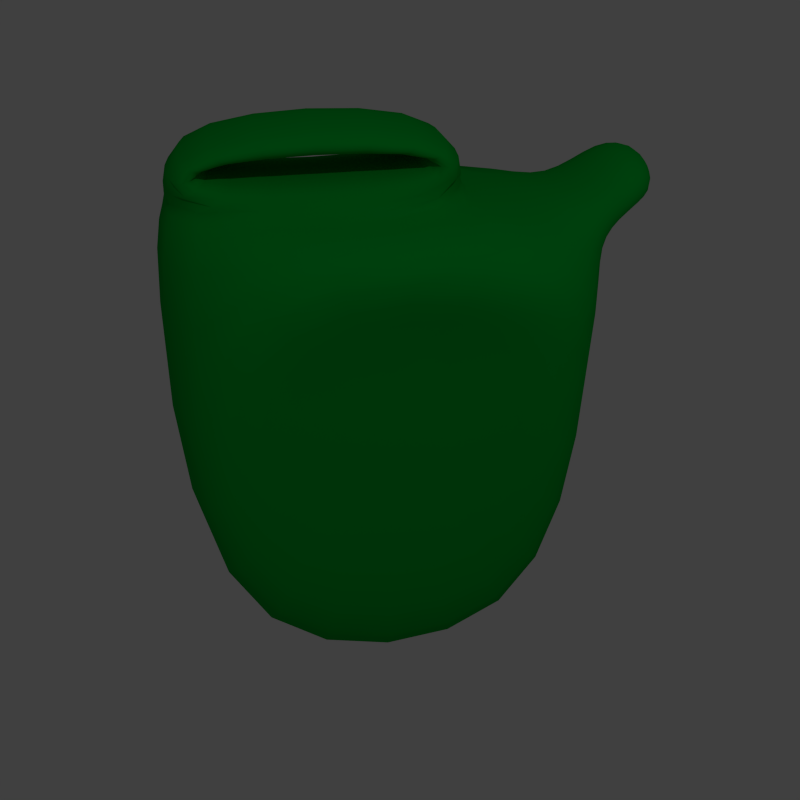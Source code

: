 # Source: objects.blend  (saved by Blender 2.70.0; exported with 4.5.12 LTS)
import bpy
from mathutils import Matrix  # noqa: F401  (used for matrix-valued properties, if any)

bpy.ops.wm.read_factory_settings(use_empty=True)
scene = bpy.context.scene
scene.name = 'Scene'

# ---- collections
col_collection_1 = bpy.data.collections.new('Collection 1'); scene.collection.children.link(col_collection_1)

# ---- materials (node trees are filled in below, after node groups)
mat_green = bpy.data.materials.new('Green')
mat_green.alpha_threshold = 0.0
mat_green.use_transparent_shadow = False
mat_green.diffuse_color = (0.0, 0.4109, 0.03374, 1.0)
mat_green.roughness = 0.5
mat_green.line_color = (0.0, 0.0, 0.0, 1.0)

# ---- material node trees

# ---- world
world_world = bpy.data.worlds.new('World'); scene.world = world_world
world_world.color = (0.05088, 0.05088, 0.05088)
world_world.use_sun_shadow = False
world_world.sun_shadow_jitter_overblur = 0.0
world_world.cycles.sampling_method = 'MANUAL'
world_world.cycles.sample_map_resolution = 256

# ---- cameras
cam_camera = bpy.data.cameras.new('Camera')
cam_camera.clip_end = 100.0
cam_camera.lens = 35.0
cam_camera.sensor_width = 32.0
cam_camera.sensor_height = 18.0
cam_camera.ortho_scale = 7.314
cam_camera.dof.focus_distance = 0.0
cam_camera.dof.aperture_fstop = 128.0

# ---- lights
light_lamp = bpy.data.lights.new('Lamp', 'POINT')
light_lamp.transmission_factor = 0.0
light_lamp.cutoff_distance = 30.0
light_lamp.energy = 100.0
light_lamp.shadow_buffer_clip_start = 1.001
light_lamp.shadow_soft_size = 0.1
light_lamp.shadow_maximum_resolution = 0.006
light_lamp.use_absolute_resolution = True
light_lamp.cycles.use_multiple_importance_sampling = False

# ---- meshes
me_cube = bpy.data.meshes.new('Cube')
me_cube.from_pydata([(0.628, 1.0, -1.392), (0.628, -1.0, -1.392), (-0.628, -1.0, -1.392), (-0.628, 1.0, -1.392), (0.628, 1.0, 0.9141), (0.628, -1.0, 1.392), (-0.628, -1.0, 1.392), (-0.628, 1.0, 0.9141), (-0.628, 0.5213, 1.392), (0.628, 0.5948, 1.392), (0.2161, 0.4196, 1.392), (0.2161, -0.8409, 1.392), (-0.2161, -0.8409, 1.392), (-0.2161, 0.3769, 1.392), (0.2161, 0.4196, 1.756), (0.2161, -0.8409, 1.756), (-0.2161, -0.8409, 1.756), (-0.2161, 0.3769, 1.756), (0.2161, 0.278, 1.533), (0.2161, -0.6992, 1.533), (-0.2161, 0.2353, 1.533), (-0.2161, -0.6992, 1.533), (0.2161, 0.278, 1.615), (0.2161, -0.6992, 1.615), (-0.2161, 0.2353, 1.615), (-0.2161, -0.6992, 1.615), (0.2646, 0.9901, 1.159), (-0.2715, 0.9901, 1.159), (-0.2715, 0.7858, 1.363), (0.2646, 0.8171, 1.363), (0.2598, 1.086, 1.277), (-0.2763, 1.086, 1.277), (-0.2763, 1.023, 1.559), (0.2598, 1.05, 1.542), (0.148, 1.228, 1.36), (-0.1712, 1.228, 1.36), (-0.1712, 1.19, 1.528), (0.148, 1.206, 1.518), (0.4328, 0.5165, -0.1712), (0.4328, -0.5165, -0.1712), (0.4328, 0.5165, 0.8867), (0.4328, -0.5165, 0.9972), (0.4328, 0.3709, 0.9972), (-0.4284, -0.58, -0.9718), (-0.4284, 0.58, -0.9718), (-0.4284, -0.58, 0.9718), (-0.4284, 0.58, 0.7399), (-0.4284, 0.3476, 0.9718)], [], [(0, 1, 2, 3), (10, 13, 17, 14), (38, 40, 42, 41, 39), (1, 5, 6, 2), (43, 45, 47, 46, 44), (4, 0, 3, 7), (9, 4, 26, 29), (10, 11, 5, 9), (11, 12, 6, 5), (12, 13, 8, 6), (13, 10, 9, 8), (14, 17, 16, 15), (12, 11, 15, 16), (19, 18, 20, 21), (18, 19, 11, 10), (21, 20, 13, 12), (23, 22, 14, 15), (24, 25, 16, 17), (22, 18, 10, 14), (20, 24, 17, 13), (25, 21, 12, 16), (19, 23, 15, 11), (22, 24, 20, 18), (23, 25, 24, 22), (25, 23, 19, 21), (29, 26, 30, 33), (7, 8, 28, 27), (8, 9, 29, 28), (4, 7, 27, 26), (32, 33, 37, 36), (27, 28, 32, 31), (26, 27, 31, 30), (28, 29, 33, 32), (34, 35, 36, 37), (33, 30, 34, 37), (31, 32, 36, 35), (30, 31, 35, 34), (38, 39, 1, 0), (40, 38, 0, 4), (39, 41, 5, 1), (41, 42, 9, 5), (42, 40, 4, 9), (43, 44, 3, 2), (45, 43, 2, 6), (44, 46, 7, 3), (46, 47, 8, 7), (47, 45, 6, 8)])
me_cube.polygons.foreach_set('use_smooth', [True] * 47)
_uv = me_cube.uv_layers.new(name='UVMap')
_uv.uv.foreach_set('vector', [0.0, 0.0, 0.0, 0.0, 0.0, 0.0, 0.0, 0.0, 0.0, 0.0, 0.0, 0.0, 0.0, 0.0, 0.0, 0.0, 1.013, 0.02925, 1.028, 0.7916, 0.8842, 0.9613, 0.006905, 0.9613, -0.008295, 0.02925, 0.0, 0.0, 0.0, 0.0, 0.0, 0.0, 0.0, 0.0, 0.0, 0.0, 0.0, 0.0, 0.0, 0.0, 0.0, 0.0, 0.0, 0.0, 0.0, 0.0, 0.0, 0.0, 0.0, 0.0, 0.0, 0.0, 0.0, 0.0, 0.0, 0.0, 0.0, 0.0, 0.0, 0.0, 0.0, 0.0, 0.0, 0.0, 0.0, 0.0, 0.0, 0.0, 0.0, 0.0, 0.0, 0.0, 0.0, 0.0, 0.0, 0.0, 0.0, 0.0, 0.0, 0.0, 0.0, 0.0, 0.0, 0.0, 0.0, 0.0, 0.0, 0.0, 0.0, 0.0, 0.0, 0.0, 0.0, 0.0, 0.0, 0.0, 0.0, 0.0, 0.0, 0.0, 0.0, 0.0, 0.0, 0.0, 0.0, 0.0, 0.0, 0.0, 0.0, 0.0, 0.0, 0.0, 0.0, 0.0, 0.0, 0.0, 0.0, 0.0, 0.0, 0.0, 0.0, 0.0, 0.0, 0.0, 0.0, 0.0, 0.0, 0.0, 0.0, 0.0, 0.0, 0.0, 0.0, 0.0, 0.0, 0.0, 0.0, 0.0, 0.0, 0.0, 0.0, 0.0, 0.0, 0.0, 0.0, 0.0, 0.0, 0.0, 0.0, 0.0, 0.0, 0.0, 0.0, 0.0, 0.0, 0.0, 0.0, 0.0, 0.0, 0.0, 0.0, 0.0, 0.0, 0.0, 0.0, 0.0, 0.0, 0.0, 0.0, 0.0, 0.0, 0.0, 0.0, 0.0, 0.0, 0.0, 0.0, 0.0, 0.0, 0.0, 0.0, 0.0, 0.0, 0.0, 0.0, 0.0, 0.0, 0.0, 0.0, 0.0, 0.0, 0.0, 0.0, 0.0, 0.0, 0.0, 0.0, 0.0, 0.0, 0.0, 0.0, 0.0, 0.0, 0.0, 0.0, 0.0, 0.0, 0.0, 0.0, 0.0, 0.0, 0.0, 0.0, 0.0, 0.0, 0.0, 0.0, 0.0, 0.0, 0.0, 0.0, 0.0, 0.0, 0.0, 0.0, 0.0, 0.0, 0.0, 0.0, 0.0, 0.0, 0.0, 0.0, 0.0, 0.0, 0.0, 0.0, 0.0, 0.0, 0.0, 0.0, 0.0, 0.0, 0.0, 0.0, 0.0, 0.0, 0.0, 0.0, 0.0, 0.0, 0.0, 0.0, 0.0, 0.0, 0.0, 0.0, 0.0, 0.0, 0.0, 0.0, 0.0, 0.0, 0.0, 0.0, 0.0, 0.0, 0.0, 0.0, 0.0, 0.0, 0.0, 0.0, 0.0, 0.0, 0.0, 0.0, 0.0, 0.0, 0.0, 0.0, 0.0, 0.0, 0.0, 0.0, 0.0, 0.0, 0.0, 0.0, 0.0, 0.0, 0.0, 0.0, 0.0, 0.0, 0.0, 0.0, 0.0, 0.0, 0.0, 0.0, 0.0, 0.0, 0.0, 0.0, 0.0, 0.0, 0.0, 0.0, 0.0, 0.0, 0.0, 0.0, 0.0, 0.0, 0.0, 0.0, 0.0, 0.0, 0.0, 0.0, 0.0, 0.0, 0.0, 0.0, 0.0, 0.0, 0.0, 0.0, 0.0, 0.0, 0.0, 0.0, 0.0, 0.0, 0.0, 0.0, 0.0, 0.0, 0.0, 0.0, 0.0, 0.0, 0.0, 0.0, 0.0, 0.0, 0.0, 0.0, 0.0, 0.0, 0.0, 0.0, 0.0, 0.0, 0.0, 0.0, 0.0, 0.0, 0.0, 0.0, 0.0, 0.0, 0.0, 0.0, 0.0, 0.0, 0.0, 0.0, 0.0, 0.0, 0.0, 0.0, 0.0, 0.0, 0.0, 0.0, 0.0, 0.0, 0.0])
me_cube.materials.append(mat_green)
me_cube.use_remesh_preserve_volume = False
me_cube.use_remesh_preserve_attributes = False
me_cube.use_mirror_vertex_groups = False
me_cube.update()

# ---- objects
ob_cube = bpy.data.objects.new('Cube', me_cube)
ob_lamp = bpy.data.objects.new('Lamp', light_lamp)
ob_camera = bpy.data.objects.new('Camera', cam_camera)

# ---- transforms, parenting, visibility, modifiers, constraints
ob_cube.location = (0.0, 0.0, 0.0)
ob_cube.lock_rotations_4d = False
ob_cube.empty_display_type = 'ARROWS'
ob_cube.lineart.crease_threshold = 0.0
_m = ob_cube.modifiers.new('Subsurf', 'SUBSURF')
_m.uv_smooth = 'PRESERVE_CORNERS'
_m.quality = 2
_m.levels = 0
_m.show_only_control_edges = False
ob_lamp.location = (4.076, 1.005, 5.904)
ob_lamp.rotation_euler = (0.6503, 0.05522, 1.866)
ob_lamp.lock_rotations_4d = False
ob_lamp.empty_display_type = 'ARROWS'
ob_lamp.color = (0.0, 0.0, 0.0, 0.0)
ob_lamp.lineart.crease_threshold = 0.0
ob_camera.location = (3.432, -0.3233, 2.925)
ob_camera.rotation_euler = (0.9215, 0.006159, 1.435)
ob_camera.scale = (1.0, 1.0, 1.0)
ob_camera.lock_rotations_4d = False
ob_camera.empty_display_type = 'ARROWS'
ob_camera.color = (0.0, 0.0, 0.0, 0.0)
ob_camera.display_type = 'WIRE'
ob_camera.lineart.crease_threshold = 0.0

# ---- collection membership
col_collection_1.objects.link(ob_cube)
col_collection_1.objects.link(ob_lamp)
col_collection_1.objects.link(ob_camera)

# ---- scene / render settings (as saved in the file)
scene.camera = ob_camera
scene.frame_start = 1; scene.frame_end = 24; scene.frame_set(1)
scene.render.engine = 'BLENDER_EEVEE_NEXT'
scene.render.resolution_x = 64
scene.render.resolution_y = 64
scene.render.resolution_percentage = 50
scene.render.dither_intensity = 0.0
scene.render.film_transparent = True
scene.cycles.use_denoising = False
scene.cycles.samples = 10
scene.cycles.sampling_pattern = 'TABULATED_SOBOL'
scene.cycles.light_sampling_threshold = 0.0
scene.cycles.use_adaptive_sampling = False
scene.cycles.use_light_tree = False
scene.cycles.blur_glossy = 0.0
scene.cycles.volume_bounces = 1
scene.cycles.pixel_filter_type = 'GAUSSIAN'
scene.cycles.sample_clamp_indirect = 0.0
scene.view_settings.view_transform = 'Standard'
bpy.context.view_layer.update()
